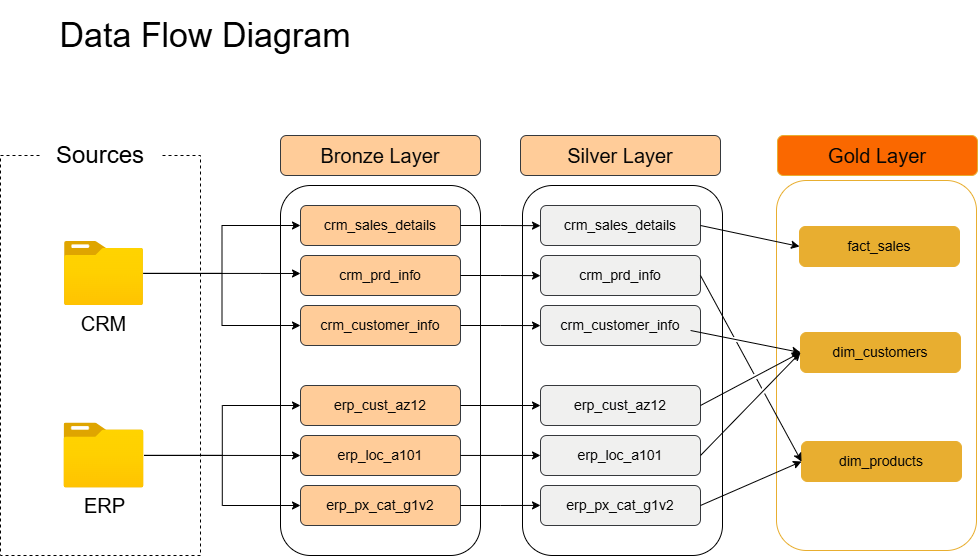

The diagram above was exported from draw.io. Its source (the exported page's mxGraphModel, read from the mxfile embedded in the PNG):
<mxGraphModel dx="561" dy="369" grid="1" gridSize="10" guides="1" tooltips="1" connect="1" arrows="1" fold="1" page="1" pageScale="1" pageWidth="827" pageHeight="1169" math="0" shadow="0">
  <root>
    <mxCell id="0" />
    <mxCell id="1" parent="0" />
    <mxCell id="rqdTGq4rPnPRq6HK9f8N-2" parent="1" style="rounded=0;whiteSpace=wrap;html=1;fillColor=none;strokeColor=default;dashed=1;" value="" vertex="1">
      <mxGeometry height="400" width="200" x="40" y="185" as="geometry" />
    </mxCell>
    <mxCell id="rqdTGq4rPnPRq6HK9f8N-3" parent="1" style="rounded=1;whiteSpace=wrap;html=1;strokeColor=none;" value="&lt;font style=&quot;font-size: 24px;&quot;&gt;Sources&lt;/font&gt;" vertex="1">
      <mxGeometry height="40" width="120" x="80" y="165" as="geometry" />
    </mxCell>
    <mxCell id="rqdTGq4rPnPRq6HK9f8N-16" edge="1" parent="1" source="rqdTGq4rPnPRq6HK9f8N-4" style="edgeStyle=orthogonalEdgeStyle;rounded=0;orthogonalLoop=1;jettySize=auto;html=1;entryX=0;entryY=0.5;entryDx=0;entryDy=0;" target="rqdTGq4rPnPRq6HK9f8N-13">
      <mxGeometry relative="1" as="geometry" />
    </mxCell>
    <mxCell id="rqdTGq4rPnPRq6HK9f8N-27" edge="1" parent="1" source="rqdTGq4rPnPRq6HK9f8N-4" style="edgeStyle=orthogonalEdgeStyle;rounded=0;orthogonalLoop=1;jettySize=auto;html=1;entryX=0;entryY=0.5;entryDx=0;entryDy=0;" target="rqdTGq4rPnPRq6HK9f8N-9">
      <mxGeometry relative="1" as="geometry" />
    </mxCell>
    <mxCell id="rqdTGq4rPnPRq6HK9f8N-4" parent="1" style="image;aspect=fixed;html=1;points=[];align=center;fontSize=12;image=img/lib/azure2/general/Folder_Blank.svg;" value="&lt;font style=&quot;font-size: 20px;&quot;&gt;CRM&lt;/font&gt;" vertex="1">
      <mxGeometry height="64.12" width="79" x="104" y="270.88" as="geometry" />
    </mxCell>
    <mxCell id="rqdTGq4rPnPRq6HK9f8N-23" edge="1" parent="1" source="rqdTGq4rPnPRq6HK9f8N-5" style="edgeStyle=orthogonalEdgeStyle;rounded=0;orthogonalLoop=1;jettySize=auto;html=1;entryX=0;entryY=0.5;entryDx=0;entryDy=0;" target="rqdTGq4rPnPRq6HK9f8N-21">
      <mxGeometry relative="1" as="geometry" />
    </mxCell>
    <mxCell id="rqdTGq4rPnPRq6HK9f8N-24" edge="1" parent="1" source="rqdTGq4rPnPRq6HK9f8N-5" style="edgeStyle=orthogonalEdgeStyle;rounded=0;orthogonalLoop=1;jettySize=auto;html=1;entryX=0;entryY=0.5;entryDx=0;entryDy=0;" target="rqdTGq4rPnPRq6HK9f8N-22">
      <mxGeometry relative="1" as="geometry" />
    </mxCell>
    <mxCell id="rqdTGq4rPnPRq6HK9f8N-25" edge="1" parent="1" source="rqdTGq4rPnPRq6HK9f8N-5" style="edgeStyle=orthogonalEdgeStyle;rounded=0;orthogonalLoop=1;jettySize=auto;html=1;entryX=0;entryY=0.5;entryDx=0;entryDy=0;" target="rqdTGq4rPnPRq6HK9f8N-20">
      <mxGeometry relative="1" as="geometry" />
    </mxCell>
    <mxCell id="rqdTGq4rPnPRq6HK9f8N-5" parent="1" style="image;aspect=fixed;html=1;points=[];align=center;fontSize=12;image=img/lib/azure2/general/Folder_Blank.svg;" value="&lt;font style=&quot;font-size: 20px;&quot;&gt;ERP&lt;/font&gt;" vertex="1">
      <mxGeometry height="64.93" width="80" x="103.5" y="452.53" as="geometry" />
    </mxCell>
    <mxCell id="rqdTGq4rPnPRq6HK9f8N-7" parent="1" style="rounded=1;whiteSpace=wrap;html=1;fillColor=none;glass=0;shadow=0;strokeColor=light-dark(#000000,#FFCC99);" value="" vertex="1">
      <mxGeometry height="370" width="200" x="320" y="215" as="geometry" />
    </mxCell>
    <mxCell id="rqdTGq4rPnPRq6HK9f8N-8" parent="1" style="text;html=1;whiteSpace=wrap;strokeColor=#36393d;fillColor=#ffcc99;align=center;verticalAlign=middle;rounded=1;" value="&lt;font style=&quot;color: rgb(5, 5, 5); font-size: 20px;&quot;&gt;Bronze Layer&lt;/font&gt;" vertex="1">
      <mxGeometry height="40" width="200" x="320" y="165" as="geometry" />
    </mxCell>
    <mxCell id="rqdTGq4rPnPRq6HK9f8N-9" parent="1" style="rounded=1;whiteSpace=wrap;html=1;fillColor=#ffcc99;strokeColor=#36393d;" value="&lt;span style=&quot;color: rgb(5, 5, 5); font-size: 14px;&quot;&gt;crm_sales_details&lt;/span&gt;" vertex="1">
      <mxGeometry height="40" width="160" x="340" y="235" as="geometry" />
    </mxCell>
    <mxCell id="rqdTGq4rPnPRq6HK9f8N-10" parent="1" style="rounded=1;whiteSpace=wrap;html=1;fillColor=#ffcc99;strokeColor=#36393d;" value="&lt;font style=&quot;font-size: 14px; color: rgb(5, 5, 5);&quot;&gt;crm_prd_info&lt;/font&gt;" vertex="1">
      <mxGeometry height="40" width="160" x="340" y="285" as="geometry" />
    </mxCell>
    <mxCell id="rqdTGq4rPnPRq6HK9f8N-13" parent="1" style="rounded=1;whiteSpace=wrap;html=1;fillColor=#ffcc99;strokeColor=#36393d;" value="&lt;span style=&quot;color: rgb(5, 5, 5); font-size: 14px;&quot;&gt;crm_customer_info&lt;/span&gt;" vertex="1">
      <mxGeometry height="40" width="160" x="340" y="335" as="geometry" />
    </mxCell>
    <mxCell id="rqdTGq4rPnPRq6HK9f8N-19" edge="1" parent="1" source="rqdTGq4rPnPRq6HK9f8N-4" style="edgeStyle=orthogonalEdgeStyle;rounded=0;orthogonalLoop=1;jettySize=auto;html=1;">
      <mxGeometry relative="1" as="geometry">
        <Array as="points">
          <mxPoint x="300" y="303" />
          <mxPoint x="300" y="303" />
        </Array>
        <mxPoint x="340" y="303" as="targetPoint" />
      </mxGeometry>
    </mxCell>
    <mxCell id="rqdTGq4rPnPRq6HK9f8N-20" parent="1" style="rounded=1;whiteSpace=wrap;html=1;fillColor=#ffcc99;strokeColor=#36393d;" value="&lt;font style=&quot;font-size: 14px; color: rgb(5, 5, 5);&quot;&gt;erp_px_cat_g1v2&lt;/font&gt;" vertex="1">
      <mxGeometry height="40" width="160" x="340" y="515" as="geometry" />
    </mxCell>
    <mxCell id="rqdTGq4rPnPRq6HK9f8N-21" parent="1" style="rounded=1;whiteSpace=wrap;html=1;fillColor=#ffcc99;strokeColor=#36393d;" value="&lt;font style=&quot;font-size: 14px; color: rgb(5, 5, 5);&quot;&gt;erp_loc_a101&lt;/font&gt;" vertex="1">
      <mxGeometry height="40" width="160" x="340" y="465" as="geometry" />
    </mxCell>
    <mxCell id="rqdTGq4rPnPRq6HK9f8N-22" parent="1" style="rounded=1;whiteSpace=wrap;html=1;fillColor=#ffcc99;strokeColor=#36393d;" value="&lt;font style=&quot;font-size: 14px; color: rgb(5, 5, 5);&quot;&gt;erp_cust_az12&lt;/font&gt;" vertex="1">
      <mxGeometry height="40" width="160" x="340" y="415" as="geometry" />
    </mxCell>
    <mxCell id="0kLOolv0GdRGSYUHSHYJ-1" parent="1" style="text;html=1;whiteSpace=wrap;strokeColor=#36393d;fillColor=light-dark(#ffcc99, #f0f0ef);align=center;verticalAlign=middle;rounded=1;" value="&lt;font style=&quot;color: rgb(5, 5, 5); font-size: 20px;&quot;&gt;Silver Layer&lt;/font&gt;" vertex="1">
      <mxGeometry height="40" width="200" x="560" y="165" as="geometry" />
    </mxCell>
    <mxCell id="0kLOolv0GdRGSYUHSHYJ-2" parent="1" style="rounded=1;whiteSpace=wrap;html=1;fillColor=#F0F0EF;strokeColor=#36393d;" value="&lt;span style=&quot;color: rgb(5, 5, 5); font-size: 14px;&quot;&gt;crm_sales_details&lt;/span&gt;" vertex="1">
      <mxGeometry height="40" width="160" x="580" y="235" as="geometry" />
    </mxCell>
    <mxCell id="0kLOolv0GdRGSYUHSHYJ-3" parent="1" style="rounded=1;whiteSpace=wrap;html=1;fillColor=#F0F0EF;strokeColor=#36393d;" value="&lt;font style=&quot;font-size: 14px; color: rgb(5, 5, 5);&quot;&gt;crm_prd_info&lt;/font&gt;" vertex="1">
      <mxGeometry height="40" width="160" x="580" y="285" as="geometry" />
    </mxCell>
    <mxCell id="0kLOolv0GdRGSYUHSHYJ-4" parent="1" style="rounded=1;whiteSpace=wrap;html=1;fillColor=#F0F0EF;strokeColor=#36393d;" value="&lt;span style=&quot;color: rgb(5, 5, 5); font-size: 14px;&quot;&gt;crm_customer_info&lt;/span&gt;" vertex="1">
      <mxGeometry height="40" width="160" x="580" y="335" as="geometry" />
    </mxCell>
    <mxCell id="0kLOolv0GdRGSYUHSHYJ-5" parent="1" style="rounded=1;whiteSpace=wrap;html=1;fillColor=#F0F0EF;strokeColor=#36393d;" value="&lt;font style=&quot;font-size: 14px; color: rgb(5, 5, 5);&quot;&gt;erp_loc_a101&lt;/font&gt;" vertex="1">
      <mxGeometry height="40" width="160" x="580" y="465" as="geometry" />
    </mxCell>
    <mxCell id="0kLOolv0GdRGSYUHSHYJ-6" parent="1" style="rounded=1;whiteSpace=wrap;html=1;fillColor=#F0F0EF;strokeColor=#36393d;" value="&lt;font style=&quot;font-size: 14px; color: rgb(5, 5, 5);&quot;&gt;erp_cust_az12&lt;/font&gt;" vertex="1">
      <mxGeometry height="40" width="160" x="580" y="415" as="geometry" />
    </mxCell>
    <mxCell id="0kLOolv0GdRGSYUHSHYJ-7" parent="1" style="rounded=1;whiteSpace=wrap;html=1;fillColor=#F0F0EF;strokeColor=#36393d;" value="&lt;font style=&quot;font-size: 14px; color: rgb(5, 5, 5);&quot;&gt;erp_px_cat_g1v2&lt;/font&gt;" vertex="1">
      <mxGeometry height="40" width="160" x="580" y="515" as="geometry" />
    </mxCell>
    <mxCell id="0kLOolv0GdRGSYUHSHYJ-9" edge="1" parent="1" source="rqdTGq4rPnPRq6HK9f8N-9" style="edgeStyle=orthogonalEdgeStyle;rounded=0;orthogonalLoop=1;jettySize=auto;html=1;entryX=0.1;entryY=0.114;entryDx=0;entryDy=0;entryPerimeter=0;">
      <mxGeometry relative="1" as="geometry">
        <mxPoint x="580" y="255.17999999999995" as="targetPoint" />
      </mxGeometry>
    </mxCell>
    <mxCell id="0kLOolv0GdRGSYUHSHYJ-10" edge="1" parent="1" source="rqdTGq4rPnPRq6HK9f8N-10" style="edgeStyle=orthogonalEdgeStyle;rounded=0;orthogonalLoop=1;jettySize=auto;html=1;entryX=0.1;entryY=0.249;entryDx=0;entryDy=0;entryPerimeter=0;">
      <mxGeometry relative="1" as="geometry">
        <mxPoint x="580" y="305.1300000000001" as="targetPoint" />
      </mxGeometry>
    </mxCell>
    <mxCell id="0kLOolv0GdRGSYUHSHYJ-11" edge="1" parent="1" source="rqdTGq4rPnPRq6HK9f8N-13" style="edgeStyle=orthogonalEdgeStyle;rounded=0;orthogonalLoop=1;jettySize=auto;html=1;entryX=0.1;entryY=0.384;entryDx=0;entryDy=0;entryPerimeter=0;">
      <mxGeometry relative="1" as="geometry">
        <mxPoint x="580" y="355.08000000000004" as="targetPoint" />
      </mxGeometry>
    </mxCell>
    <mxCell id="0kLOolv0GdRGSYUHSHYJ-12" edge="1" parent="1" source="rqdTGq4rPnPRq6HK9f8N-20" style="edgeStyle=orthogonalEdgeStyle;rounded=0;orthogonalLoop=1;jettySize=auto;html=1;entryX=0.1;entryY=0.87;entryDx=0;entryDy=0;entryPerimeter=0;">
      <mxGeometry relative="1" as="geometry">
        <mxPoint x="580" y="534.9000000000001" as="targetPoint" />
      </mxGeometry>
    </mxCell>
    <mxCell id="0kLOolv0GdRGSYUHSHYJ-13" edge="1" parent="1" source="rqdTGq4rPnPRq6HK9f8N-21" style="edgeStyle=orthogonalEdgeStyle;rounded=0;orthogonalLoop=1;jettySize=auto;html=1;entryX=0.1;entryY=0.735;entryDx=0;entryDy=0;entryPerimeter=0;">
      <mxGeometry relative="1" as="geometry">
        <mxPoint x="580" y="484.95000000000005" as="targetPoint" />
      </mxGeometry>
    </mxCell>
    <mxCell id="0kLOolv0GdRGSYUHSHYJ-15" edge="1" parent="1" source="rqdTGq4rPnPRq6HK9f8N-22" style="edgeStyle=orthogonalEdgeStyle;rounded=0;orthogonalLoop=1;jettySize=auto;html=1;entryX=0.1;entryY=0.6;entryDx=0;entryDy=0;entryPerimeter=0;">
      <mxGeometry relative="1" as="geometry">
        <mxPoint x="580" y="435" as="targetPoint" />
      </mxGeometry>
    </mxCell>
    <mxCell id="0kLOolv0GdRGSYUHSHYJ-16" parent="1" style="text;html=1;whiteSpace=wrap;strokeColor=none;fillColor=none;align=center;verticalAlign=middle;rounded=0;" value="&lt;font style=&quot;font-size: 34px;&quot;&gt;Data Flow Diagram&lt;/font&gt;" vertex="1">
      <mxGeometry height="70" width="410" x="40" y="30" as="geometry" />
    </mxCell>
    <mxCell id="DBXRj0Exqo6zLpjTa31I-7" parent="1" style="text;html=1;whiteSpace=wrap;strokeColor=#E8AE30;fillColor=light-dark(#FA6800,#E8AE30);align=center;verticalAlign=middle;rounded=1;fontColor=#000000;" value="&lt;font style=&quot;color: rgb(5, 5, 5); font-size: 20px;&quot;&gt;Gold Layer&lt;/font&gt;" vertex="1">
      <mxGeometry height="40" width="200" x="817" y="165" as="geometry" />
    </mxCell>
    <mxCell id="DBXRj0Exqo6zLpjTa31I-8" parent="1" style="rounded=1;whiteSpace=wrap;html=1;fillColor=#E8AE30;strokeColor=#E8AE30;" value="&lt;font style=&quot;font-size: 14px; color: rgb(5, 5, 5);&quot;&gt;fact_sales&lt;/font&gt;" vertex="1">
      <mxGeometry height="40" width="160" x="839" y="256" as="geometry" />
    </mxCell>
    <mxCell id="DBXRj0Exqo6zLpjTa31I-9" parent="1" style="rounded=1;whiteSpace=wrap;html=1;fillColor=#E8AE30;strokeColor=#E8AE30;" value="&lt;font style=&quot;font-size: 14px; color: rgb(5, 5, 5);&quot;&gt;dim_customers&lt;/font&gt;" vertex="1">
      <mxGeometry height="40" width="160" x="840" y="362" as="geometry" />
    </mxCell>
    <mxCell id="DBXRj0Exqo6zLpjTa31I-10" parent="1" style="rounded=1;whiteSpace=wrap;html=1;fillColor=#E8AE30;strokeColor=#E8AE30;" value="&lt;font style=&quot;font-size: 14px; color: rgb(5, 5, 5);&quot;&gt;dim_products&lt;/font&gt;" vertex="1">
      <mxGeometry height="40" width="160" x="841" y="471" as="geometry" />
    </mxCell>
    <mxCell id="DBXRj0Exqo6zLpjTa31I-14" parent="1" style="rounded=1;whiteSpace=wrap;html=1;fillColor=none;glass=0;shadow=0;strokeColor=#E8AE30;" value="" vertex="1">
      <mxGeometry height="370" width="200" x="816" y="210" as="geometry" />
    </mxCell>
    <mxCell id="DBXRj0Exqo6zLpjTa31I-19" edge="1" parent="1" source="0kLOolv0GdRGSYUHSHYJ-4" style="endArrow=classic;html=1;rounded=0;exitX=0.938;exitY=0.625;exitDx=0;exitDy=0;exitPerimeter=0;entryX=0;entryY=0.5;entryDx=0;entryDy=0;jumpStyle=gap;" target="DBXRj0Exqo6zLpjTa31I-9" value="">
      <mxGeometry height="50" relative="1" width="50" as="geometry">
        <mxPoint x="780" y="390" as="sourcePoint" />
        <mxPoint x="850" y="280" as="targetPoint" />
      </mxGeometry>
    </mxCell>
    <mxCell id="DBXRj0Exqo6zLpjTa31I-20" edge="1" parent="1" source="0kLOolv0GdRGSYUHSHYJ-2" style="endArrow=classic;html=1;rounded=0;exitX=1;exitY=0.5;exitDx=0;exitDy=0;entryX=0;entryY=0.5;entryDx=0;entryDy=0;" target="DBXRj0Exqo6zLpjTa31I-8" value="">
      <mxGeometry height="50" relative="1" width="50" as="geometry">
        <mxPoint x="830" y="390" as="sourcePoint" />
        <mxPoint x="880" y="340" as="targetPoint" />
      </mxGeometry>
    </mxCell>
    <mxCell id="DBXRj0Exqo6zLpjTa31I-23" edge="1" parent="1" source="0kLOolv0GdRGSYUHSHYJ-6" style="endArrow=classic;html=1;rounded=0;exitX=1;exitY=0.5;exitDx=0;exitDy=0;entryX=0;entryY=0.5;entryDx=0;entryDy=0;jumpStyle=gap;" target="DBXRj0Exqo6zLpjTa31I-9" value="">
      <mxGeometry height="50" relative="1" width="50" as="geometry">
        <mxPoint x="700" y="390" as="sourcePoint" />
        <mxPoint x="750" y="340" as="targetPoint" />
      </mxGeometry>
    </mxCell>
    <mxCell id="DBXRj0Exqo6zLpjTa31I-24" edge="1" parent="1" source="0kLOolv0GdRGSYUHSHYJ-5" style="endArrow=classic;html=1;rounded=0;exitX=1;exitY=0.5;exitDx=0;exitDy=0;entryX=0;entryY=0.5;entryDx=0;entryDy=0;jumpStyle=gap;" target="DBXRj0Exqo6zLpjTa31I-9" value="">
      <mxGeometry height="50" relative="1" width="50" as="geometry">
        <mxPoint x="750" y="480" as="sourcePoint" />
        <mxPoint x="800" y="430" as="targetPoint" />
      </mxGeometry>
    </mxCell>
    <mxCell id="DBXRj0Exqo6zLpjTa31I-25" edge="1" parent="1" source="0kLOolv0GdRGSYUHSHYJ-3" style="endArrow=classic;html=1;rounded=0;entryX=0;entryY=0.5;entryDx=0;entryDy=0;exitX=1;exitY=0.5;exitDx=0;exitDy=0;jumpStyle=gap;" target="DBXRj0Exqo6zLpjTa31I-10" value="">
      <mxGeometry height="50" relative="1" width="50" as="geometry">
        <mxPoint x="700" y="390" as="sourcePoint" />
        <mxPoint x="750" y="340" as="targetPoint" />
      </mxGeometry>
    </mxCell>
    <mxCell id="DBXRj0Exqo6zLpjTa31I-26" edge="1" parent="1" source="0kLOolv0GdRGSYUHSHYJ-7" style="endArrow=classic;html=1;rounded=0;exitX=1;exitY=0.5;exitDx=0;exitDy=0;entryX=0;entryY=0.5;entryDx=0;entryDy=0;jumpStyle=gap;" target="DBXRj0Exqo6zLpjTa31I-10" value="">
      <mxGeometry height="50" relative="1" width="50" as="geometry">
        <mxPoint x="700" y="390" as="sourcePoint" />
        <mxPoint x="750" y="340" as="targetPoint" />
      </mxGeometry>
    </mxCell>
    <mxCell id="DBXRj0Exqo6zLpjTa31I-61" parent="1" style="rounded=1;whiteSpace=wrap;html=1;fillColor=none;glass=0;shadow=0;strokeColor=light-dark(#000000,#F0F0EF);" value="" vertex="1">
      <mxGeometry height="370" width="200" x="562" y="215" as="geometry" />
    </mxCell>
  </root>
</mxGraphModel>